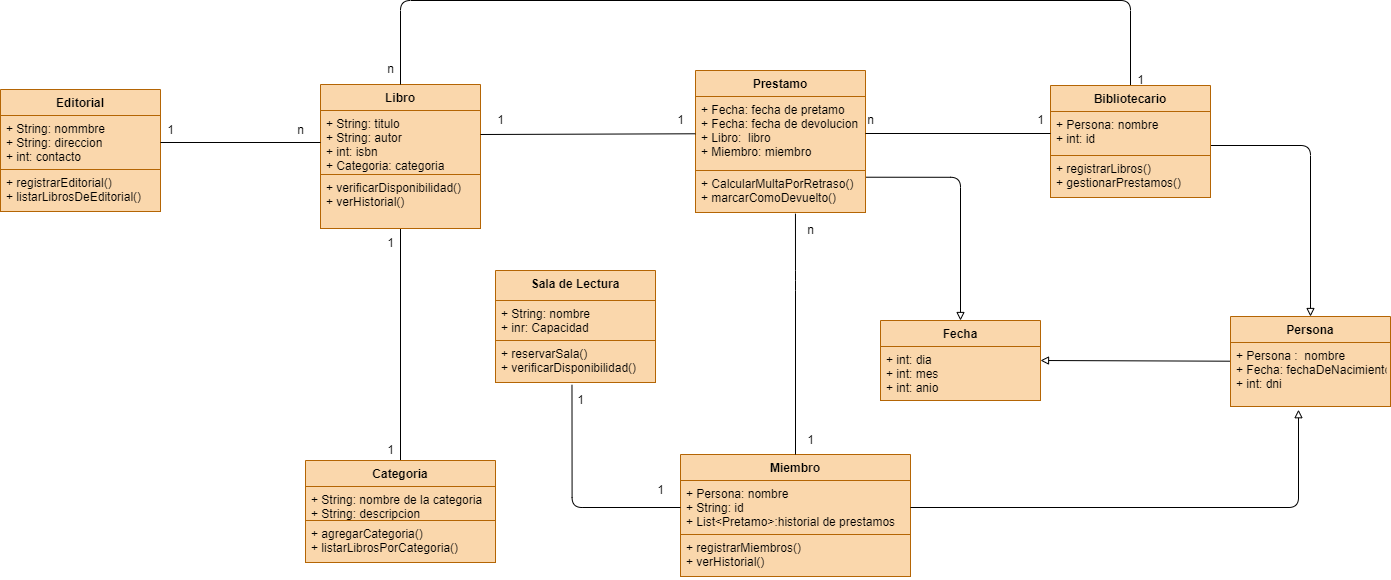

The diagram above was exported from draw.io. Its source (the exported page's mxGraphModel, read from the mxfile embedded in the PNG):
<mxGraphModel dx="1803" dy="1142" grid="1" gridSize="10" guides="1" tooltips="1" connect="1" arrows="1" fold="1" page="1" pageScale="1" pageWidth="827" pageHeight="1169" background="#ffffff" math="0" shadow="0">
  <root>
    <mxCell id="0" />
    <mxCell id="1" parent="0" />
    <mxCell id="39" style="edgeStyle=none;html=1;entryX=0.5;entryY=0;entryDx=0;entryDy=0;endArrow=none;endFill=0;" parent="1" source="2" target="18" edge="1">
      <mxGeometry relative="1" as="geometry" />
    </mxCell>
    <mxCell id="2" value="Libro" style="swimlane;fontStyle=1;align=center;verticalAlign=top;childLayout=stackLayout;horizontal=1;startSize=26;horizontalStack=0;resizeParent=1;resizeParentMax=0;resizeLast=0;collapsible=1;marginBottom=0;fillColor=#fad7ac;strokeColor=#b46504;" parent="1" vertex="1">
      <mxGeometry x="60" y="244" width="160" height="144" as="geometry" />
    </mxCell>
    <mxCell id="3" value="+ String: titulo&#10;+ String: autor&#10;+ int: isbn&#10;+ Categoria: categoria" style="text;fillColor=#fad7ac;align=left;verticalAlign=top;spacingLeft=4;spacingRight=4;overflow=hidden;rotatable=0;points=[[0,0.5],[1,0.5]];portConstraint=eastwest;strokeColor=#b46504;" parent="2" vertex="1">
      <mxGeometry y="26" width="160" height="64" as="geometry" />
    </mxCell>
    <mxCell id="4" value="" style="line;strokeWidth=1;fillColor=#fad7ac;align=left;verticalAlign=middle;spacingTop=-1;spacingLeft=3;spacingRight=3;rotatable=0;labelPosition=right;points=[];portConstraint=eastwest;strokeColor=#b46504;" parent="2" vertex="1">
      <mxGeometry y="90" width="160" as="geometry" />
    </mxCell>
    <mxCell id="5" value="+ verificarDisponibilidad()&#10;+ verHistorial()" style="text;fillColor=#fad7ac;align=left;verticalAlign=top;spacingLeft=4;spacingRight=4;overflow=hidden;rotatable=0;points=[[0,0.5],[1,0.5]];portConstraint=eastwest;strokeColor=#b46504;" parent="2" vertex="1">
      <mxGeometry y="90" width="160" height="54" as="geometry" />
    </mxCell>
    <mxCell id="6" value="Miembro" style="swimlane;fontStyle=1;align=center;verticalAlign=top;childLayout=stackLayout;horizontal=1;startSize=26;horizontalStack=0;resizeParent=1;resizeParentMax=0;resizeLast=0;collapsible=1;marginBottom=0;fillColor=#fad7ac;strokeColor=#b46504;" parent="1" vertex="1">
      <mxGeometry x="420" y="614" width="230" height="122" as="geometry" />
    </mxCell>
    <mxCell id="7" value="+ Persona: nombre&#10;+ String: id&#10;+ List&lt;Pretamo&gt;:historial de prestamos" style="text;fillColor=#fad7ac;align=left;verticalAlign=top;spacingLeft=4;spacingRight=4;overflow=hidden;rotatable=0;points=[[0,0.5],[1,0.5]];portConstraint=eastwest;strokeColor=#b46504;" parent="6" vertex="1">
      <mxGeometry y="26" width="230" height="54" as="geometry" />
    </mxCell>
    <mxCell id="8" value="" style="line;strokeWidth=1;fillColor=#fad7ac;align=left;verticalAlign=middle;spacingTop=-1;spacingLeft=3;spacingRight=3;rotatable=0;labelPosition=right;points=[];portConstraint=eastwest;strokeColor=#b46504;" parent="6" vertex="1">
      <mxGeometry y="80" width="230" as="geometry" />
    </mxCell>
    <mxCell id="9" value="+ registrarMiembros()&#10;+ verHistorial()" style="text;fillColor=#fad7ac;align=left;verticalAlign=top;spacingLeft=4;spacingRight=4;overflow=hidden;rotatable=0;points=[[0,0.5],[1,0.5]];portConstraint=eastwest;strokeColor=#b46504;" parent="6" vertex="1">
      <mxGeometry y="80" width="230" height="42" as="geometry" />
    </mxCell>
    <mxCell id="37" style="edgeStyle=orthogonalEdgeStyle;html=1;endArrow=block;endFill=0;exitX=1.003;exitY=0.16;exitDx=0;exitDy=0;exitPerimeter=0;entryX=0.5;entryY=0;entryDx=0;entryDy=0;" parent="1" source="13" target="23" edge="1">
      <mxGeometry relative="1" as="geometry">
        <Array as="points">
          <mxPoint x="700" y="337" />
        </Array>
      </mxGeometry>
    </mxCell>
    <mxCell id="10" value="Prestamo" style="swimlane;fontStyle=1;align=center;verticalAlign=top;childLayout=stackLayout;horizontal=1;startSize=26;horizontalStack=0;resizeParent=1;resizeParentMax=0;resizeLast=0;collapsible=1;marginBottom=0;fillColor=#fad7ac;strokeColor=#b46504;" parent="1" vertex="1">
      <mxGeometry x="435" y="230" width="170" height="142" as="geometry" />
    </mxCell>
    <mxCell id="11" value="+ Fecha: fecha de pretamo&#10;+ Fecha: fecha de devolucion&#10;+ Libro:  libro&#10;+ Miembro: miembro" style="text;strokeColor=#b46504;fillColor=#fad7ac;align=left;verticalAlign=top;spacingLeft=4;spacingRight=4;overflow=hidden;rotatable=0;points=[[0,0.5],[1,0.5]];portConstraint=eastwest;" parent="10" vertex="1">
      <mxGeometry y="26" width="170" height="74" as="geometry" />
    </mxCell>
    <mxCell id="12" value="" style="line;strokeWidth=1;fillColor=none;align=left;verticalAlign=middle;spacingTop=-1;spacingLeft=3;spacingRight=3;rotatable=0;labelPosition=right;points=[];portConstraint=eastwest;strokeColor=inherit;" parent="10" vertex="1">
      <mxGeometry y="100" width="170" as="geometry" />
    </mxCell>
    <mxCell id="13" value="+ CalcularMultaPorRetraso()&#10;+ marcarComoDevuelto()" style="text;strokeColor=#b46504;fillColor=#fad7ac;align=left;verticalAlign=top;spacingLeft=4;spacingRight=4;overflow=hidden;rotatable=0;points=[[0,0.5],[1,0.5]];portConstraint=eastwest;" parent="10" vertex="1">
      <mxGeometry y="100" width="170" height="42" as="geometry" />
    </mxCell>
    <mxCell id="38" style="edgeStyle=orthogonalEdgeStyle;html=1;entryX=0.5;entryY=0;entryDx=0;entryDy=0;endArrow=block;endFill=0;" parent="1" source="14" target="26" edge="1">
      <mxGeometry relative="1" as="geometry">
        <Array as="points">
          <mxPoint x="1050" y="305" />
        </Array>
      </mxGeometry>
    </mxCell>
    <mxCell id="52" style="edgeStyle=orthogonalEdgeStyle;html=1;endArrow=none;endFill=0;entryX=0.5;entryY=0;entryDx=0;entryDy=0;" parent="1" source="14" target="2" edge="1">
      <mxGeometry relative="1" as="geometry">
        <mxPoint x="300" y="240" as="targetPoint" />
        <Array as="points">
          <mxPoint x="870" y="160" />
          <mxPoint x="140" y="160" />
        </Array>
      </mxGeometry>
    </mxCell>
    <mxCell id="14" value="Bibliotecario" style="swimlane;fontStyle=1;align=center;verticalAlign=top;childLayout=stackLayout;horizontal=1;startSize=26;horizontalStack=0;resizeParent=1;resizeParentMax=0;resizeLast=0;collapsible=1;marginBottom=0;fillColor=#fad7ac;strokeColor=#b46504;" parent="1" vertex="1">
      <mxGeometry x="790" y="245" width="160" height="112" as="geometry" />
    </mxCell>
    <mxCell id="15" value="+ Persona: nombre&#10;+ int: id" style="text;strokeColor=#b46504;fillColor=#fad7ac;align=left;verticalAlign=top;spacingLeft=4;spacingRight=4;overflow=hidden;rotatable=0;points=[[0,0.5],[1,0.5]];portConstraint=eastwest;" parent="14" vertex="1">
      <mxGeometry y="26" width="160" height="44" as="geometry" />
    </mxCell>
    <mxCell id="16" value="" style="line;strokeWidth=1;fillColor=none;align=left;verticalAlign=middle;spacingTop=-1;spacingLeft=3;spacingRight=3;rotatable=0;labelPosition=right;points=[];portConstraint=eastwest;strokeColor=inherit;" parent="14" vertex="1">
      <mxGeometry y="70" width="160" as="geometry" />
    </mxCell>
    <mxCell id="17" value="+ registrarLibros()&#10;+ gestionarPrestamos()" style="text;strokeColor=#b46504;fillColor=#fad7ac;align=left;verticalAlign=top;spacingLeft=4;spacingRight=4;overflow=hidden;rotatable=0;points=[[0,0.5],[1,0.5]];portConstraint=eastwest;" parent="14" vertex="1">
      <mxGeometry y="70" width="160" height="42" as="geometry" />
    </mxCell>
    <mxCell id="18" value="Categoria" style="swimlane;fontStyle=1;align=center;verticalAlign=top;childLayout=stackLayout;horizontal=1;startSize=26;horizontalStack=0;resizeParent=1;resizeParentMax=0;resizeLast=0;collapsible=1;marginBottom=0;fillColor=#fad7ac;strokeColor=#b46504;" parent="1" vertex="1">
      <mxGeometry x="45" y="620" width="190" height="102" as="geometry" />
    </mxCell>
    <mxCell id="19" value="+ String: nombre de la categoria&#10;+ String: descripcion" style="text;strokeColor=#b46504;fillColor=#fad7ac;align=left;verticalAlign=top;spacingLeft=4;spacingRight=4;overflow=hidden;rotatable=0;points=[[0,0.5],[1,0.5]];portConstraint=eastwest;" parent="18" vertex="1">
      <mxGeometry y="26" width="190" height="34" as="geometry" />
    </mxCell>
    <mxCell id="20" value="" style="line;strokeWidth=1;fillColor=none;align=left;verticalAlign=middle;spacingTop=-1;spacingLeft=3;spacingRight=3;rotatable=0;labelPosition=right;points=[];portConstraint=eastwest;strokeColor=inherit;" parent="18" vertex="1">
      <mxGeometry y="60" width="190" as="geometry" />
    </mxCell>
    <mxCell id="21" value="+ agregarCategoria()&#10;+ listarLibrosPorCategoria()" style="text;strokeColor=#b46504;fillColor=#fad7ac;align=left;verticalAlign=top;spacingLeft=4;spacingRight=4;overflow=hidden;rotatable=0;points=[[0,0.5],[1,0.5]];portConstraint=eastwest;" parent="18" vertex="1">
      <mxGeometry y="60" width="190" height="42" as="geometry" />
    </mxCell>
    <mxCell id="23" value="Fecha" style="swimlane;fontStyle=1;align=center;verticalAlign=top;childLayout=stackLayout;horizontal=1;startSize=26;horizontalStack=0;resizeParent=1;resizeParentMax=0;resizeLast=0;collapsible=1;marginBottom=0;fillColor=#fad7ac;strokeColor=#b46504;" parent="1" vertex="1">
      <mxGeometry x="620" y="480" width="160" height="80" as="geometry" />
    </mxCell>
    <mxCell id="24" value="+ int: dia&#10;+ int: mes&#10;+ int: anio" style="text;fillColor=#fad7ac;align=left;verticalAlign=top;spacingLeft=4;spacingRight=4;overflow=hidden;rotatable=0;points=[[0,0.5],[1,0.5]];portConstraint=eastwest;strokeColor=#b46504;" parent="23" vertex="1">
      <mxGeometry y="26" width="160" height="54" as="geometry" />
    </mxCell>
    <mxCell id="25" value="" style="line;strokeWidth=1;fillColor=#fad7ac;align=left;verticalAlign=middle;spacingTop=-1;spacingLeft=3;spacingRight=3;rotatable=0;labelPosition=right;points=[];portConstraint=eastwest;strokeColor=#b46504;" parent="23" vertex="1">
      <mxGeometry y="80" width="160" as="geometry" />
    </mxCell>
    <mxCell id="36" style="edgeStyle=none;html=1;entryX=1;entryY=0.5;entryDx=0;entryDy=0;endArrow=block;endFill=0;" parent="1" source="26" target="23" edge="1">
      <mxGeometry relative="1" as="geometry" />
    </mxCell>
    <mxCell id="26" value="Persona" style="swimlane;fontStyle=1;align=center;verticalAlign=top;childLayout=stackLayout;horizontal=1;startSize=26;horizontalStack=0;resizeParent=1;resizeParentMax=0;resizeLast=0;collapsible=1;marginBottom=0;fillColor=#fad7ac;strokeColor=#b46504;" parent="1" vertex="1">
      <mxGeometry x="970" y="476" width="160" height="90" as="geometry" />
    </mxCell>
    <mxCell id="27" value="+ Persona :  nombre&#10;+ Fecha: fechaDeNacimiento&#10;+ int: dni" style="text;fillColor=#fad7ac;align=left;verticalAlign=top;spacingLeft=4;spacingRight=4;overflow=hidden;rotatable=0;points=[[0,0.5],[1,0.5]];portConstraint=eastwest;strokeColor=#b46504;" parent="26" vertex="1">
      <mxGeometry y="26" width="160" height="64" as="geometry" />
    </mxCell>
    <mxCell id="28" value="" style="line;strokeWidth=1;fillColor=none;align=left;verticalAlign=middle;spacingTop=-1;spacingLeft=3;spacingRight=3;rotatable=0;labelPosition=right;points=[];portConstraint=eastwest;strokeColor=inherit;" parent="26" vertex="1">
      <mxGeometry y="90" width="160" as="geometry" />
    </mxCell>
    <mxCell id="33" style="edgeStyle=none;html=1;entryX=0;entryY=0.5;entryDx=0;entryDy=0;endArrow=none;endFill=0;" parent="1" source="11" target="15" edge="1">
      <mxGeometry relative="1" as="geometry" />
    </mxCell>
    <mxCell id="40" style="edgeStyle=none;html=1;entryX=1;entryY=0.375;entryDx=0;entryDy=0;entryPerimeter=0;endArrow=none;endFill=0;" parent="1" source="11" target="3" edge="1">
      <mxGeometry relative="1" as="geometry" />
    </mxCell>
    <mxCell id="42" style="edgeStyle=orthogonalEdgeStyle;html=1;entryX=0.5;entryY=0;entryDx=0;entryDy=0;endArrow=none;endFill=0;exitX=0.588;exitY=1.028;exitDx=0;exitDy=0;exitPerimeter=0;" parent="1" source="13" target="6" edge="1">
      <mxGeometry relative="1" as="geometry">
        <mxPoint x="530" y="380" as="sourcePoint" />
        <Array as="points">
          <mxPoint x="535" y="440" />
          <mxPoint x="535" y="440" />
        </Array>
      </mxGeometry>
    </mxCell>
    <mxCell id="43" value="1" style="text;html=1;align=center;verticalAlign=middle;resizable=0;points=[];autosize=1;strokeColor=none;fillColor=none;" parent="1" vertex="1">
      <mxGeometry x="535" y="585" width="30" height="30" as="geometry" />
    </mxCell>
    <mxCell id="44" value="n" style="text;html=1;align=center;verticalAlign=middle;resizable=0;points=[];autosize=1;strokeColor=none;fillColor=none;" parent="1" vertex="1">
      <mxGeometry x="535" y="375" width="30" height="30" as="geometry" />
    </mxCell>
    <mxCell id="45" style="edgeStyle=orthogonalEdgeStyle;html=1;entryX=0.425;entryY=1.05;entryDx=0;entryDy=0;entryPerimeter=0;endArrow=block;endFill=0;" parent="1" source="7" target="27" edge="1">
      <mxGeometry relative="1" as="geometry">
        <Array as="points">
          <mxPoint x="1038" y="667" />
        </Array>
      </mxGeometry>
    </mxCell>
    <mxCell id="46" value="1" style="text;html=1;align=center;verticalAlign=middle;resizable=0;points=[];autosize=1;strokeColor=none;fillColor=none;" parent="1" vertex="1">
      <mxGeometry x="405" y="265" width="30" height="30" as="geometry" />
    </mxCell>
    <mxCell id="47" value="1" style="text;html=1;align=center;verticalAlign=middle;resizable=0;points=[];autosize=1;strokeColor=none;fillColor=none;" parent="1" vertex="1">
      <mxGeometry x="225" y="265" width="30" height="30" as="geometry" />
    </mxCell>
    <mxCell id="48" value="1" style="text;html=1;align=center;verticalAlign=middle;resizable=0;points=[];autosize=1;strokeColor=none;fillColor=none;" parent="1" vertex="1">
      <mxGeometry x="765" y="265" width="30" height="30" as="geometry" />
    </mxCell>
    <mxCell id="49" value="n" style="text;html=1;align=center;verticalAlign=middle;resizable=0;points=[];autosize=1;strokeColor=none;fillColor=none;" parent="1" vertex="1">
      <mxGeometry x="595" y="265" width="30" height="30" as="geometry" />
    </mxCell>
    <mxCell id="50" value="1" style="text;html=1;align=center;verticalAlign=middle;resizable=0;points=[];autosize=1;strokeColor=none;fillColor=none;" parent="1" vertex="1">
      <mxGeometry x="115" y="388" width="30" height="30" as="geometry" />
    </mxCell>
    <mxCell id="51" value="1" style="text;html=1;align=center;verticalAlign=middle;resizable=0;points=[];autosize=1;strokeColor=none;fillColor=none;" parent="1" vertex="1">
      <mxGeometry x="115" y="595" width="30" height="30" as="geometry" />
    </mxCell>
    <mxCell id="53" value="1" style="text;html=1;align=center;verticalAlign=middle;resizable=0;points=[];autosize=1;strokeColor=none;fillColor=none;" parent="1" vertex="1">
      <mxGeometry x="865" y="225" width="30" height="30" as="geometry" />
    </mxCell>
    <mxCell id="54" value="n" style="text;html=1;align=center;verticalAlign=middle;resizable=0;points=[];autosize=1;strokeColor=none;fillColor=none;" parent="1" vertex="1">
      <mxGeometry x="115" y="214" width="30" height="30" as="geometry" />
    </mxCell>
    <mxCell id="55" value="Editorial" style="swimlane;fontStyle=1;align=center;verticalAlign=top;childLayout=stackLayout;horizontal=1;startSize=26;horizontalStack=0;resizeParent=1;resizeParentMax=0;resizeLast=0;collapsible=1;marginBottom=0;fillColor=#fad7ac;strokeColor=#b46504;" vertex="1" parent="1">
      <mxGeometry x="-260" y="249" width="160" height="122" as="geometry" />
    </mxCell>
    <mxCell id="56" value="+ String: nommbre&#10;+ String: direccion&#10;+ int: contacto" style="text;strokeColor=#b46504;fillColor=#fad7ac;align=left;verticalAlign=top;spacingLeft=4;spacingRight=4;overflow=hidden;rotatable=0;points=[[0,0.5],[1,0.5]];portConstraint=eastwest;" vertex="1" parent="55">
      <mxGeometry y="26" width="160" height="54" as="geometry" />
    </mxCell>
    <mxCell id="57" value="" style="line;strokeWidth=1;fillColor=none;align=left;verticalAlign=middle;spacingTop=-1;spacingLeft=3;spacingRight=3;rotatable=0;labelPosition=right;points=[];portConstraint=eastwest;strokeColor=inherit;" vertex="1" parent="55">
      <mxGeometry y="80" width="160" as="geometry" />
    </mxCell>
    <mxCell id="58" value="+ registrarEditorial()&#10;+ listarLibrosDeEditorial()" style="text;strokeColor=#b46504;fillColor=#fad7ac;align=left;verticalAlign=top;spacingLeft=4;spacingRight=4;overflow=hidden;rotatable=0;points=[[0,0.5],[1,0.5]];portConstraint=eastwest;" vertex="1" parent="55">
      <mxGeometry y="80" width="160" height="42" as="geometry" />
    </mxCell>
    <mxCell id="59" value="Sala de Lectura" style="swimlane;fontStyle=1;align=center;verticalAlign=top;childLayout=stackLayout;horizontal=1;startSize=30;horizontalStack=0;resizeParent=1;resizeParentMax=0;resizeLast=0;collapsible=1;marginBottom=0;fillColor=#fad7ac;strokeColor=#b46504;" vertex="1" parent="1">
      <mxGeometry x="235" y="430" width="160" height="112" as="geometry" />
    </mxCell>
    <mxCell id="60" value="+ String: nombre&#10;+ inr: Capacidad" style="text;strokeColor=#b46504;fillColor=#fad7ac;align=left;verticalAlign=top;spacingLeft=4;spacingRight=4;overflow=hidden;rotatable=0;points=[[0,0.5],[1,0.5]];portConstraint=eastwest;" vertex="1" parent="59">
      <mxGeometry y="30" width="160" height="40" as="geometry" />
    </mxCell>
    <mxCell id="61" value="" style="line;strokeWidth=1;fillColor=none;align=left;verticalAlign=middle;spacingTop=-1;spacingLeft=3;spacingRight=3;rotatable=0;labelPosition=right;points=[];portConstraint=eastwest;strokeColor=inherit;" vertex="1" parent="59">
      <mxGeometry y="70" width="160" as="geometry" />
    </mxCell>
    <mxCell id="62" value="+ reservarSala()&#10;+ verificarDisponibilidad()" style="text;strokeColor=#b46504;fillColor=#fad7ac;align=left;verticalAlign=top;spacingLeft=4;spacingRight=4;overflow=hidden;rotatable=0;points=[[0,0.5],[1,0.5]];portConstraint=eastwest;" vertex="1" parent="59">
      <mxGeometry y="70" width="160" height="42" as="geometry" />
    </mxCell>
    <mxCell id="64" style="edgeStyle=none;html=1;entryX=1;entryY=0.5;entryDx=0;entryDy=0;endArrow=none;endFill=0;" edge="1" parent="1" source="3" target="56">
      <mxGeometry relative="1" as="geometry" />
    </mxCell>
    <mxCell id="65" style="edgeStyle=orthogonalEdgeStyle;html=1;entryX=0;entryY=0.5;entryDx=0;entryDy=0;endArrow=none;endFill=0;exitX=0.478;exitY=1.056;exitDx=0;exitDy=0;exitPerimeter=0;" edge="1" parent="1" source="62" target="7">
      <mxGeometry relative="1" as="geometry">
        <Array as="points">
          <mxPoint x="312" y="667" />
        </Array>
      </mxGeometry>
    </mxCell>
    <mxCell id="66" value="n" style="text;html=1;align=center;verticalAlign=middle;resizable=0;points=[];autosize=1;strokeColor=none;fillColor=none;" vertex="1" parent="1">
      <mxGeometry x="25" y="275" width="30" height="30" as="geometry" />
    </mxCell>
    <mxCell id="67" value="1" style="text;html=1;align=center;verticalAlign=middle;resizable=0;points=[];autosize=1;strokeColor=none;fillColor=none;" vertex="1" parent="1">
      <mxGeometry x="-105" y="275" width="30" height="30" as="geometry" />
    </mxCell>
    <mxCell id="68" value="1" style="text;html=1;align=center;verticalAlign=middle;resizable=0;points=[];autosize=1;strokeColor=none;fillColor=none;" vertex="1" parent="1">
      <mxGeometry x="385" y="635" width="30" height="30" as="geometry" />
    </mxCell>
    <mxCell id="69" value="1" style="text;html=1;align=center;verticalAlign=middle;resizable=0;points=[];autosize=1;strokeColor=none;fillColor=none;" vertex="1" parent="1">
      <mxGeometry x="305" y="545" width="30" height="30" as="geometry" />
    </mxCell>
  </root>
</mxGraphModel>